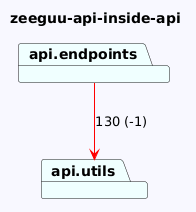

The diagram above was rendered by PlantUML. Its source (embedded in the PNG):
@startuml
skinparam backgroundColor GhostWhite
title zeeguu-api-inside-api
package "api.utils" #Azure
package "api.endpoints" #Azure

"api.endpoints"-->"api.utils" #Red : 130 (-1)
@enduml